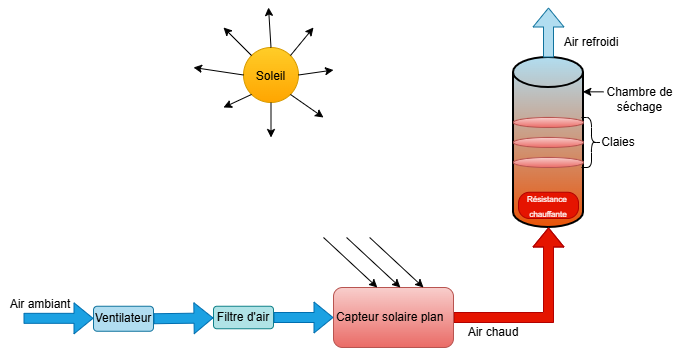

The diagram above was exported from draw.io. Its source (the exported page's mxGraphModel, read from the mxfile embedded in the PNG):
<mxGraphModel dx="774" dy="1685" grid="1" gridSize="10" guides="1" tooltips="1" connect="1" arrows="1" fold="1" page="1" pageScale="1" pageWidth="827" pageHeight="1169" math="0" shadow="0">
  <root>
    <mxCell id="0" />
    <mxCell id="1" parent="0" />
    <mxCell id="FuZeo3pDo7UUxqicF4OC-2" parent="1" style="shape=cylinder3;whiteSpace=wrap;html=1;boundedLbl=1;backgroundOutline=1;size=15;fillColor=#B1DDF0;gradientColor=light-dark(#EA5307,#E51400);strokeColor=default;gradientDirection=south;strokeWidth=2;" value="" vertex="1">
      <mxGeometry height="170" width="70" x="620" y="40" as="geometry" />
    </mxCell>
    <mxCell id="FuZeo3pDo7UUxqicF4OC-6" parent="1" style="rounded=1;whiteSpace=wrap;html=1;fillColor=#e51400;strokeColor=#B20000;arcSize=42;fontColor=#ffffff;" value="&lt;font style=&quot;font-size: 8px;&quot;&gt;Résistance&amp;nbsp;&lt;/font&gt;&lt;div&gt;&lt;font style=&quot;font-size: 8px;&quot;&gt;chauffante&lt;/font&gt;&lt;/div&gt;" vertex="1">
      <mxGeometry height="26.25" width="60" x="625" y="174.75" as="geometry" />
    </mxCell>
    <mxCell id="FuZeo3pDo7UUxqicF4OC-13" edge="1" parent="1" source="FuZeo3pDo7UUxqicF4OC-1" style="shape=flexArrow;endArrow=classic;html=1;rounded=0;exitX=1;exitY=0.5;exitDx=0;exitDy=0;edgeStyle=orthogonalEdgeStyle;fillColor=#e51400;strokeColor=#B20000;entryX=0.5;entryY=1;entryDx=0;entryDy=0;entryPerimeter=0;" target="FuZeo3pDo7UUxqicF4OC-2" value="">
      <mxGeometry height="50" relative="1" width="50" as="geometry">
        <mxPoint x="600" y="315" as="sourcePoint" />
        <mxPoint x="670" y="300" as="targetPoint" />
      </mxGeometry>
    </mxCell>
    <mxCell id="FuZeo3pDo7UUxqicF4OC-16" edge="1" parent="1" source="FuZeo3pDo7UUxqicF4OC-2" style="shape=flexArrow;endArrow=classic;html=1;rounded=0;exitX=0.5;exitY=0;exitDx=0;exitDy=0;exitPerimeter=0;fillColor=#b1ddf0;strokeColor=#10739e;" value="">
      <mxGeometry height="50" relative="1" width="50" as="geometry">
        <mxPoint x="620" y="40" as="sourcePoint" />
        <mxPoint x="655" y="-10" as="targetPoint" />
      </mxGeometry>
    </mxCell>
    <mxCell id="FuZeo3pDo7UUxqicF4OC-1" parent="1" style="rounded=1;whiteSpace=wrap;html=1;fillColor=#f8cecc;gradientColor=#ea6b66;strokeColor=#b85450;" value="Capteur solaire plan&amp;nbsp;&amp;nbsp;" vertex="1">
      <mxGeometry height="60" width="120" x="440" y="270" as="geometry" />
    </mxCell>
    <mxCell id="FuZeo3pDo7UUxqicF4OC-4" parent="1" style="rounded=1;whiteSpace=wrap;html=1;fillColor=#b0e3e6;strokeColor=#0e8088;" value="Filtre d'air" vertex="1">
      <mxGeometry height="22.5" width="60" x="320" y="288.75" as="geometry" />
    </mxCell>
    <mxCell id="FuZeo3pDo7UUxqicF4OC-5" parent="1" style="rounded=1;whiteSpace=wrap;html=1;fillColor=#b1ddf0;strokeColor=#10739e;" value="Ventilateur" vertex="1">
      <mxGeometry height="25" width="60" x="200" y="288.75" as="geometry" />
    </mxCell>
    <mxCell id="FuZeo3pDo7UUxqicF4OC-9" edge="1" parent="1" style="shape=flexArrow;endArrow=classic;html=1;rounded=0;fillColor=#1ba1e2;strokeColor=#006EAF;" value="">
      <mxGeometry height="50" relative="1" width="50" as="geometry">
        <mxPoint x="130" y="300.83" as="sourcePoint" />
        <mxPoint x="200" y="300.83" as="targetPoint" />
      </mxGeometry>
    </mxCell>
    <mxCell id="FuZeo3pDo7UUxqicF4OC-11" edge="1" parent="1" source="FuZeo3pDo7UUxqicF4OC-5" style="shape=flexArrow;endArrow=classic;html=1;rounded=0;exitX=1;exitY=0.5;exitDx=0;exitDy=0;fillColor=#1ba1e2;strokeColor=#006EAF;" target="FuZeo3pDo7UUxqicF4OC-4" value="">
      <mxGeometry height="50" relative="1" width="50" as="geometry">
        <mxPoint x="270" y="301.25" as="sourcePoint" />
        <mxPoint x="380" y="271.25" as="targetPoint" />
      </mxGeometry>
    </mxCell>
    <mxCell id="FuZeo3pDo7UUxqicF4OC-12" edge="1" parent="1" source="FuZeo3pDo7UUxqicF4OC-4" style="shape=flexArrow;endArrow=classic;html=1;rounded=0;entryX=0;entryY=0.5;entryDx=0;entryDy=0;exitX=1;exitY=0.5;exitDx=0;exitDy=0;fillColor=#1ba1e2;strokeColor=#006EAF;" target="FuZeo3pDo7UUxqicF4OC-1" value="">
      <mxGeometry height="50" relative="1" width="50" as="geometry">
        <mxPoint x="330" y="321.25" as="sourcePoint" />
        <mxPoint x="380" y="271.25" as="targetPoint" />
      </mxGeometry>
    </mxCell>
    <mxCell id="FuZeo3pDo7UUxqicF4OC-18" parent="1" style="text;html=1;whiteSpace=wrap;strokeColor=none;fillColor=none;align=center;verticalAlign=middle;rounded=0;" value="Air ambiant" vertex="1">
      <mxGeometry height="30" width="80" x="107" y="272" as="geometry" />
    </mxCell>
    <mxCell id="FuZeo3pDo7UUxqicF4OC-21" parent="1" style="text;html=1;whiteSpace=wrap;strokeColor=none;fillColor=none;align=center;verticalAlign=middle;rounded=0;" value="Air chaud" vertex="1">
      <mxGeometry height="30" width="60" x="570" y="300" as="geometry" />
    </mxCell>
    <mxCell id="FuZeo3pDo7UUxqicF4OC-22" parent="1" style="text;html=1;whiteSpace=wrap;strokeColor=none;fillColor=none;align=center;verticalAlign=middle;rounded=0;" value="Air refroidi" vertex="1">
      <mxGeometry height="30" width="60" x="668" y="10" as="geometry" />
    </mxCell>
    <mxCell id="FuZeo3pDo7UUxqicF4OC-30" connectable="0" parent="1" style="group" value="" vertex="1">
      <mxGeometry height="50" width="100" x="430" y="220" as="geometry" />
    </mxCell>
    <mxCell id="FuZeo3pDo7UUxqicF4OC-25" edge="1" parent="FuZeo3pDo7UUxqicF4OC-30" style="endArrow=classic;html=1;rounded=0;" value="">
      <mxGeometry height="50" relative="1" width="50" as="geometry">
        <mxPoint as="sourcePoint" />
        <mxPoint x="53.84615384615385" y="50" as="targetPoint" />
      </mxGeometry>
    </mxCell>
    <mxCell id="FuZeo3pDo7UUxqicF4OC-26" edge="1" parent="FuZeo3pDo7UUxqicF4OC-30" style="endArrow=classic;html=1;rounded=0;" value="">
      <mxGeometry height="50" relative="1" width="50" as="geometry">
        <mxPoint x="23.076923076923077" as="sourcePoint" />
        <mxPoint x="76.92307692307693" y="50" as="targetPoint" />
      </mxGeometry>
    </mxCell>
    <mxCell id="FuZeo3pDo7UUxqicF4OC-28" edge="1" parent="FuZeo3pDo7UUxqicF4OC-30" style="endArrow=classic;html=1;rounded=0;" value="">
      <mxGeometry height="50" relative="1" width="50" as="geometry">
        <mxPoint x="46.15384615384615" as="sourcePoint" />
        <mxPoint x="100" y="50" as="targetPoint" />
      </mxGeometry>
    </mxCell>
    <mxCell id="FuZeo3pDo7UUxqicF4OC-43" parent="1" style="ellipse;whiteSpace=wrap;html=1;shapeInside=1;fillColor=#f8cecc;gradientColor=#ea6b66;strokeColor=#b85450;" value="" vertex="1">
      <mxGeometry height="10" width="70" x="620" y="100" as="geometry" />
    </mxCell>
    <mxCell id="FuZeo3pDo7UUxqicF4OC-44" parent="1" style="ellipse;whiteSpace=wrap;html=1;shapeInside=1;gradientColor=#ea6b66;fillColor=#f8cecc;strokeColor=#b85450;" value="" vertex="1">
      <mxGeometry height="10" width="70" x="620" y="120" as="geometry" />
    </mxCell>
    <mxCell id="FuZeo3pDo7UUxqicF4OC-45" parent="1" style="ellipse;whiteSpace=wrap;html=1;shapeInside=1;gradientColor=#ea6b66;fillColor=#f8cecc;strokeColor=#b85450;" value="" vertex="1">
      <mxGeometry height="10" width="70" x="620" y="140" as="geometry" />
    </mxCell>
    <mxCell id="FuZeo3pDo7UUxqicF4OC-46" parent="1" style="shape=curlyBracket;whiteSpace=wrap;html=1;rounded=1;flipH=1;labelPosition=right;verticalLabelPosition=middle;align=left;verticalAlign=middle;legacyAnchorPoints=0;" value="" vertex="1">
      <mxGeometry height="50" width="20" x="688" y="100" as="geometry" />
    </mxCell>
    <mxCell id="FuZeo3pDo7UUxqicF4OC-47" parent="1" style="text;html=1;whiteSpace=wrap;strokeColor=none;fillColor=none;align=center;verticalAlign=middle;rounded=0;" value="Claies" vertex="1">
      <mxGeometry height="40" width="70" x="690" y="105" as="geometry" />
    </mxCell>
    <mxCell id="FuZeo3pDo7UUxqicF4OC-48" edge="1" parent="1" style="endArrow=classic;html=1;rounded=0;entryX=0.99;entryY=0.202;entryDx=0;entryDy=0;entryPerimeter=0;" target="FuZeo3pDo7UUxqicF4OC-2" value="">
      <mxGeometry height="50" relative="1" width="50" as="geometry">
        <mxPoint x="710" y="74.34" as="sourcePoint" />
        <mxPoint x="708" y="80" as="targetPoint" />
      </mxGeometry>
    </mxCell>
    <mxCell id="FuZeo3pDo7UUxqicF4OC-49" parent="1" style="text;html=1;whiteSpace=wrap;strokeColor=none;fillColor=none;align=center;verticalAlign=middle;rounded=0;" value="Chambre de séchage" vertex="1">
      <mxGeometry height="30" width="95" x="699" y="67" as="geometry" />
    </mxCell>
    <mxCell id="FuZeo3pDo7UUxqicF4OC-50" connectable="0" parent="1" style="group" value="" vertex="1">
      <mxGeometry height="130" width="140" x="300" y="-10" as="geometry" />
    </mxCell>
    <mxCell id="FuZeo3pDo7UUxqicF4OC-31" parent="FuZeo3pDo7UUxqicF4OC-50" style="ellipse;whiteSpace=wrap;html=1;shapeInside=1;aspect=fixed;fillColor=#ffcd28;gradientColor=#ffa500;strokeColor=#d79b00;" value="Soleil" vertex="1">
      <mxGeometry height="55" width="55" x="50" y="40" as="geometry" />
    </mxCell>
    <mxCell id="FuZeo3pDo7UUxqicF4OC-32" edge="1" parent="FuZeo3pDo7UUxqicF4OC-50" source="FuZeo3pDo7UUxqicF4OC-31" style="endArrow=classic;html=1;rounded=0;exitX=0.5;exitY=0;exitDx=0;exitDy=0;" value="">
      <mxGeometry height="50" relative="1" width="50" as="geometry">
        <mxPoint x="75" y="35" as="sourcePoint" />
        <mxPoint x="75" as="targetPoint" />
      </mxGeometry>
    </mxCell>
    <mxCell id="FuZeo3pDo7UUxqicF4OC-33" edge="1" parent="FuZeo3pDo7UUxqicF4OC-50" source="FuZeo3pDo7UUxqicF4OC-31" style="endArrow=classic;html=1;rounded=0;exitX=0.5;exitY=1;exitDx=0;exitDy=0;" value="">
      <mxGeometry height="50" relative="1" width="50" as="geometry">
        <mxPoint x="110" y="115" as="sourcePoint" />
        <mxPoint x="77.5" y="130" as="targetPoint" />
      </mxGeometry>
    </mxCell>
    <mxCell id="FuZeo3pDo7UUxqicF4OC-34" edge="1" parent="FuZeo3pDo7UUxqicF4OC-50" source="FuZeo3pDo7UUxqicF4OC-31" style="endArrow=classic;html=1;rounded=0;exitX=1;exitY=0.5;exitDx=0;exitDy=0;" value="">
      <mxGeometry height="50" relative="1" width="50" as="geometry">
        <mxPoint x="110.5" y="90" as="sourcePoint" />
        <mxPoint x="140" y="62.5" as="targetPoint" />
      </mxGeometry>
    </mxCell>
    <mxCell id="FuZeo3pDo7UUxqicF4OC-35" edge="1" parent="FuZeo3pDo7UUxqicF4OC-50" source="FuZeo3pDo7UUxqicF4OC-31" style="endArrow=classic;html=1;rounded=0;exitX=1;exitY=1;exitDx=0;exitDy=0;" value="">
      <mxGeometry height="50" relative="1" width="50" as="geometry">
        <mxPoint x="120" y="90.5" as="sourcePoint" />
        <mxPoint x="130" y="110" as="targetPoint" />
      </mxGeometry>
    </mxCell>
    <mxCell id="FuZeo3pDo7UUxqicF4OC-37" edge="1" parent="FuZeo3pDo7UUxqicF4OC-50" source="FuZeo3pDo7UUxqicF4OC-31" style="endArrow=classic;html=1;rounded=0;exitX=0;exitY=0.5;exitDx=0;exitDy=0;" value="">
      <mxGeometry height="50" relative="1" width="50" as="geometry">
        <mxPoint x="10" y="60.5" as="sourcePoint" />
        <mxPoint y="60" as="targetPoint" />
      </mxGeometry>
    </mxCell>
    <mxCell id="FuZeo3pDo7UUxqicF4OC-38" edge="1" parent="FuZeo3pDo7UUxqicF4OC-50" source="FuZeo3pDo7UUxqicF4OC-31" style="endArrow=classic;html=1;rounded=0;exitX=0;exitY=1;exitDx=0;exitDy=0;" value="">
      <mxGeometry height="50" relative="1" width="50" as="geometry">
        <mxPoint x="50" y="90" as="sourcePoint" />
        <mxPoint x="30" y="100" as="targetPoint" />
      </mxGeometry>
    </mxCell>
    <mxCell id="FuZeo3pDo7UUxqicF4OC-39" edge="1" parent="FuZeo3pDo7UUxqicF4OC-50" source="FuZeo3pDo7UUxqicF4OC-31" style="endArrow=classic;html=1;rounded=0;exitX=0;exitY=0;exitDx=0;exitDy=0;" value="">
      <mxGeometry height="50" relative="1" width="50" as="geometry">
        <mxPoint x="50" y="35" as="sourcePoint" />
        <mxPoint x="30" y="20" as="targetPoint" />
      </mxGeometry>
    </mxCell>
    <mxCell id="FuZeo3pDo7UUxqicF4OC-42" edge="1" parent="FuZeo3pDo7UUxqicF4OC-50" source="FuZeo3pDo7UUxqicF4OC-31" style="endArrow=classic;html=1;rounded=0;exitX=1;exitY=0;exitDx=0;exitDy=0;" value="">
      <mxGeometry height="50" relative="1" width="50" as="geometry">
        <mxPoint x="110" y="55" as="sourcePoint" />
        <mxPoint x="120" y="20" as="targetPoint" />
      </mxGeometry>
    </mxCell>
  </root>
</mxGraphModel>